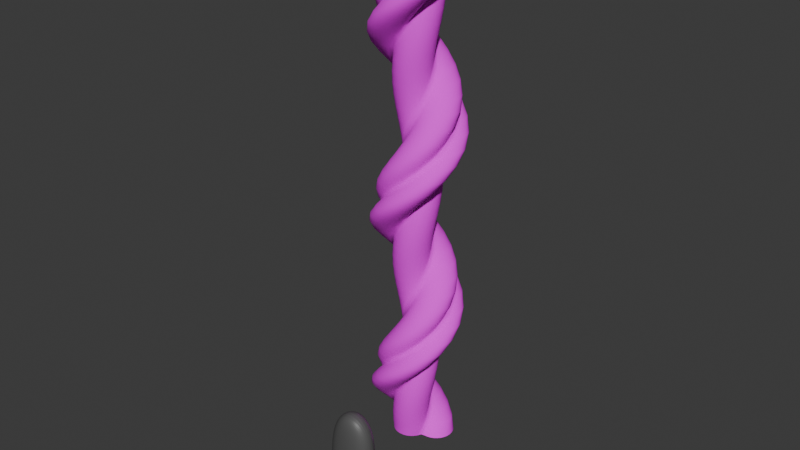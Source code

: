 # Source: Knif.blend  (saved by Blender 4.4.32; exported with 4.5.12 LTS)
import bpy
from mathutils import Matrix  # noqa: F401  (used for matrix-valued properties, if any)

bpy.ops.wm.read_factory_settings(use_empty=True)
scene = bpy.context.scene
scene.name = 'Scene'

# ---- collections
col_collection = bpy.data.collections.new('Collection'); scene.collection.children.link(col_collection)

# ---- images (referenced by path relative to the original .blend; pixels are not part of the script)
import os
ASSET_DIR = os.environ.get("B2B_ASSET_DIR", "")  # directory of the original .blend (textures are referenced by path, not embedded)
HERE = os.path.dirname(os.path.abspath(__file__))  # packed textures are extracted next to this script under _unpacked/

def load_image(name, relpath, width, height, colorspace="sRGB"):
    """Load a texture the original file referenced (path relative to the .blend, or extracted next to this script)."""
    p = next((c for c in (os.path.join(HERE, relpath), os.path.join(ASSET_DIR, relpath)) if relpath and os.path.exists(c)), "")
    if p:
        img = bpy.data.images.load(p, check_existing=True)
        img.name = name
    else:  # same state as the original file: an image datablock whose file is absent (Cycles renders it pink)
        img = bpy.data.images.new(name, width, height)
        img.source = "FILE"
        img.filepath = "//" + (relpath or name)
    img.colorspace_settings.name = colorspace
    return img
img_handle_jpg = load_image('Handle.jpg', 'Handle.jpg', 1024, 1024, 'sRGB')

# ---- materials (node trees are filled in below, after node groups)
mat_material_002 = bpy.data.materials.new('Material.002')
mat_material_001 = bpy.data.materials.new('Material.001')

# ---- material node trees
mat_material_002.use_nodes = True; mat_material_002.node_tree.nodes.clear()
_N = mat_material_002.node_tree.nodes; _L = mat_material_002.node_tree.links
n0 = _N.new('ShaderNodeBsdfPrincipled'); n0.name = 'Principled BSDF'; n0.location = (10, 300)
n0.inputs[0].default_value = (0.09565, 0.09565, 0.09565, 1.0)
n1 = _N.new('ShaderNodeOutputMaterial'); n1.name = 'Material Output'; n1.location = (300, 300)
_L.new(n0.outputs[0], n1.inputs[0])
n1.is_active_output = True
mat_material_001.use_nodes = True; mat_material_001.node_tree.nodes.clear()
_N = mat_material_001.node_tree.nodes; _L = mat_material_001.node_tree.links
n0 = _N.new('ShaderNodeBsdfPrincipled'); n0.name = 'Principled BSDF'; n0.location = (10, 300)
n0.inputs[2].default_value = 1.0
n1 = _N.new('ShaderNodeOutputMaterial'); n1.name = 'Material Output'; n1.location = (300, 300)
n2 = _N.new('ShaderNodeTexImage'); n2.name = 'Image Texture'; n2.location = (-377, 207)
n2.image = img_handle_jpg
n2.projection = 'SPHERE'
_L.new(n0.outputs[0], n1.inputs[0])
_L.new(n2.outputs[0], n0.inputs[0])
n1.is_active_output = True

# ---- world
world_world = bpy.data.worlds.new('World'); scene.world = world_world
world_world.use_nodes = True; world_world.node_tree.nodes.clear()
_N = world_world.node_tree.nodes; _L = world_world.node_tree.links
n0 = _N.new('ShaderNodeOutputWorld'); n0.name = 'World Output'; n0.location = (300, 300)
n1 = _N.new('ShaderNodeBackground'); n1.name = 'Background'; n1.location = (10, 300)
n1.inputs[0].default_value = (0.05088, 0.05088, 0.05088, 1.0)
_L.new(n1.outputs[0], n0.inputs[0])
n0.is_active_output = True
world_world.color = (0.05088, 0.05088, 0.05088)
world_world.sun_shadow_jitter_overblur = 0.0

# ---- meshes
me_cube_003 = bpy.data.meshes.new('Cube.003')
me_cube_003.from_pydata([(-1.168, -0.8987, -2.468), (-1.0, -0.8987, 2.785), (-1.168, -0.2751, -2.468), (-1.0, -0.2751, 2.785), (0.8321, -0.8987, -2.468), (1.0, -0.8987, 2.785), (0.8321, -0.2751, -2.468), (1.0, -0.2751, 2.785)], [], [(0, 1, 3, 2), (2, 3, 7, 6), (6, 7, 5, 4), (4, 5, 1, 0), (2, 6, 4, 0), (7, 3, 1, 5)])
_uv = me_cube_003.uv_layers.new(name='UVMap')
_uv.uv.foreach_set('vector', [0.375, 0.0, 0.625, 0.0, 0.625, 0.25, 0.375, 0.25, 0.375, 0.25, 0.625, 0.25, 0.625, 0.5, 0.375, 0.5, 0.375, 0.5, 0.625, 0.5, 0.625, 0.75, 0.375, 0.75, 0.375, 0.75, 0.625, 0.75, 0.625, 1.0, 0.375, 1.0, 0.125, 0.5, 0.375, 0.5, 0.375, 0.75, 0.125, 0.75, 0.625, 0.5, 0.875, 0.5, 0.875, 0.75, 0.625, 0.75])
me_cube_003.materials.append(mat_material_002)
me_cube_003.update()
me_cube_004 = bpy.data.meshes.new('Cube.004')
me_cube_004.from_pydata([(-1.128, -5.256, -2.929), (-1.128, -5.256, -0.3179), (-1.128, -4.459, -2.929), (-1.128, -4.459, -0.3179), (0.2361, -5.256, -2.929), (0.2361, -5.256, -0.3179), (0.2361, -4.459, -2.929), (0.2361, -4.459, -0.3179)], [], [(0, 1, 3, 2), (2, 3, 7, 6), (6, 7, 5, 4), (4, 5, 1, 0), (2, 6, 4, 0), (7, 3, 1, 5)])
_uv = me_cube_004.uv_layers.new(name='UVMap')
_uv.uv.foreach_set('vector', [0.375, 0.0, 0.625, 0.0, 0.625, 0.25, 0.375, 0.25, 0.375, 0.25, 0.625, 0.25, 0.625, 0.5, 0.375, 0.5, 0.375, 0.5, 0.625, 0.5, 0.625, 0.75, 0.375, 0.75, 0.375, 0.75, 0.625, 0.75, 0.625, 1.0, 0.375, 1.0, 0.125, 0.5, 0.375, 0.5, 0.375, 0.75, 0.125, 0.75, 0.625, 0.5, 0.875, 0.5, 0.875, 0.75, 0.625, 0.75])
me_cube_004.materials.append(mat_material_001)
me_cube_004.update()
me_cube_005 = bpy.data.meshes.new('Cube.005')
me_cube_005.from_pydata([(-1.012, 0.7231, 0.2405), (-1.137, 0.5441, 0.2405), (-1.229, 0.3712, 0.2405), (-1.286, 0.1836, 0.2405), (-1.305, -0.01148, 0.2405), (-1.286, -0.2066, 0.2405), (-1.229, -0.3942, 0.2405), (-1.137, -0.5671, 0.2405), (-1.012, -0.7186, 0.2405), (-0.8609, -0.843, 0.2405), (-0.6881, -0.9354, 0.2405), (-0.5005, -0.9923, 0.2405), (-0.3054, -1.011, 0.2405), (-0.1103, -0.9923, 0.2405), (0.07731, -0.9354, 0.2405), (0.2502, -0.843, 0.2405), (0.4017, -0.7186, 0.2405), (0.5261, -0.5671, 0.2405), (0.647, -0.3312, 0.2405), (-0.3054, 2.458, 0.2405), (-0.5005, 2.439, 0.2405), (-0.6881, 2.382, 0.2405), (-0.8609, 2.289, 0.2405), (-1.012, 2.165, 0.2405), (-1.137, 2.013, 0.2405), (-1.229, 1.84, 0.2405), (-1.286, 1.653, 0.2405), (-1.305, 1.458, 0.2405), (-1.286, 1.263, 0.2405), (-1.229, 1.075, 0.2405), (-1.137, 0.9022, 0.2405), (0.647, 1.767, 0.2405), (0.5261, 2.013, 0.2405), (0.4017, 2.165, 0.2405), (0.2502, 2.289, 0.2405), (0.07731, 2.382, 0.2405), (-0.1103, 2.439, 0.2405), (0.8705, 1.713, 0.2405), (0.8705, -0.2874, 0.2405), (1.066, -0.2682, 0.2405), (1.253, -0.2113, 0.2405), (1.426, -0.1189, 0.2405), (1.578, 0.005507, 0.2405), (1.702, 0.157, 0.2405), (1.794, 0.3299, 0.2405), (1.851, 0.5175, 0.2405), (1.871, 0.7126, 0.2405), (1.851, 0.9077, 0.2405), (1.794, 1.095, 0.2405), (1.702, 1.268, 0.2405), (1.578, 1.42, 0.2405), (1.426, 1.544, 0.2405), (1.253, 1.636, 0.2405), (1.066, 1.693, 0.2405)], [(1, 0), (2, 1), (3, 2), (4, 3), (5, 4), (6, 5), (7, 6), (8, 7), (9, 8), (10, 9), (11, 10), (12, 11), (13, 12), (14, 13), (15, 14), (16, 15), (17, 16), (18, 17), (20, 19), (21, 20), (22, 21), (23, 22), (24, 23), (25, 24), (26, 25), (27, 26), (28, 27), (29, 28), (30, 29), (38, 18), (0, 30), (32, 31), (33, 32), (34, 33), (35, 34), (36, 35), (19, 36), (31, 37), (39, 38), (40, 39), (41, 40), (42, 41), (43, 42), (44, 43), (45, 44), (46, 45), (47, 46), (48, 47), (49, 48), (50, 49), (51, 50), (52, 51), (53, 52), (37, 53)], [])
_uv = me_cube_005.uv_layers.new(name='UVMap')
_uv.uv.foreach_set('vector', [])
me_cube_005.materials.append(mat_material_001)
me_cube_005.update()

# ---- objects
ob_cube = bpy.data.objects.new('Cube', me_cube_003)
ob_cube_001 = bpy.data.objects.new('Cube.001', me_cube_004)
ob_cube_002 = bpy.data.objects.new('Cube.002', me_cube_005)

# ---- transforms, parenting, visibility, modifiers, constraints
ob_cube.location = (-2.78, 3.455, 5.078)
ob_cube.rotation_euler = (-0.0, 3.142, -0.0)
_m = ob_cube.modifiers.new('Subdivision', 'SUBSURF')
_m.levels = 5
_m.render_levels = 5
_m = ob_cube.modifiers.new('Displace', 'DISPLACE')
ob_cube_001.location = (-2.275, 7.668, 3.881)
ob_cube_002.location = (-2.275, 7.668, 3.881)
_m = ob_cube_002.modifiers.new('Screw', 'SCREW')
_m.iterations = 3
_m.screw_offset = 10.0

# ---- collection membership
col_collection.objects.link(ob_cube)
col_collection.objects.link(ob_cube_001)
col_collection.objects.link(ob_cube_002)

# ---- scene / render settings (as saved in the file)
scene.frame_start = 1; scene.frame_end = 250; scene.frame_set(1)
scene.render.engine = 'BLENDER_EEVEE_NEXT'
bpy.context.view_layer.update()

# ---- added for rendering (the .blend has no active camera and no usable light): camera, sun
cam_auto = bpy.data.cameras.new('AutoCamera')
cam_auto.lens = 50.0
cam_auto.sensor_width = 36.0
cam_auto.clip_end = 1000.0
ob_auto_camera = bpy.data.objects.new('AutoCamera', cam_auto)
scene.collection.objects.link(ob_auto_camera)
ob_auto_camera.location = (29.57, -31.9623, 43.0132)
ob_auto_camera.rotation_euler = (1.09748, -7.21219e-08, 0.694738)
scene.camera = ob_auto_camera
light_auto_sun = bpy.data.lights.new('AutoSun', 'SUN')
light_auto_sun.energy = 3.0
light_auto_sun.angle = 0.0523599
ob_auto_sun = bpy.data.objects.new('AutoSun', light_auto_sun)
scene.collection.objects.link(ob_auto_sun)
ob_auto_sun.rotation_euler = (0.872665, 0.174533, 0.523599)
bpy.context.view_layer.update()
